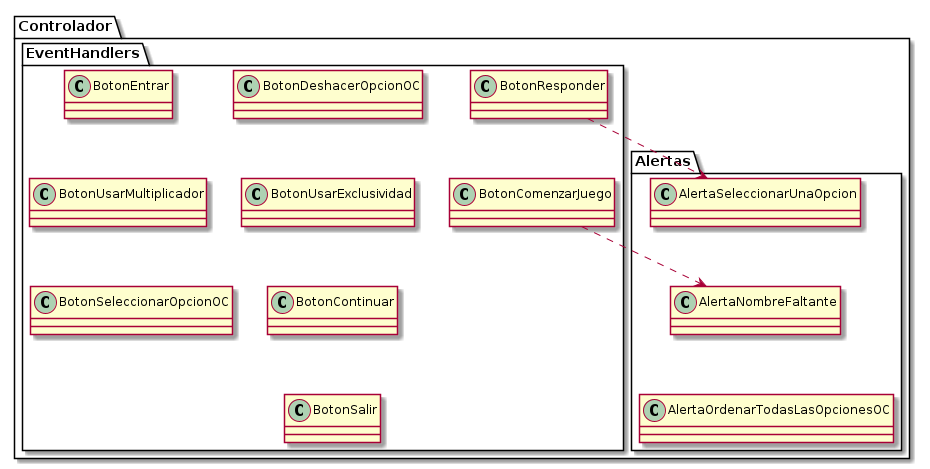

The diagram above was rendered by PlantUML. Its source (embedded in the PNG):
@startuml
skinparam classAttributeIconSize 0

package Controlador {

    package Alertas {
        class AlertaNombreFaltante
        class AlertaOrdenarTodasLasOpcionesOC
        class AlertaSeleccionarUnaOpcion
    }

    package EventHandlers {
        class BotonComenzarJuego
        class BotonContinuar
        class BotonDeshacerOpcionOC
        class BotonEntrar
        class BotonResponder
        class BotonSalir
        class BotonSeleccionarOpcionOC
        class BotonUsarExclusividad
        class BotonUsarMultiplicador
    }

}

'Ordenamiento De Cuadrados
AlertaOrdenarTodasLasOpcionesOC -up[hidden]-> AlertaNombreFaltante
AlertaNombreFaltante -up[hidden]-> AlertaSeleccionarUnaOpcion
BotonContinuar -[hidden]-> BotonSalir
BotonDeshacerOpcionOC -[hidden]-> BotonUsarExclusividad
BotonEntrar -[hidden]-> BotonUsarMultiplicador
BotonUsarMultiplicador -[hidden]-> BotonSeleccionarOpcionOC
BotonUsarExclusividad -[hidden]-> BotonContinuar
BotonResponder -[hidden]-> BotonComenzarJuego

'Herencia --|> cumple la relación 'es un'

'Asociacion --> un objeto guarda a otro

'Agregacion --o un objeto esta compuesto por otro pero no lo necesita para vivir

'Composicion --* un objeto es dueño de otro

'Dependencia ..> un objeto utiliza a otro porque lo recibe/devuelve
BotonComenzarJuego .right.> AlertaNombreFaltante
BotonResponder ..> AlertaSeleccionarUnaOpcion

'Interfaces ..|> colección de declaraciones de métodos sin implemetnar

@enduml